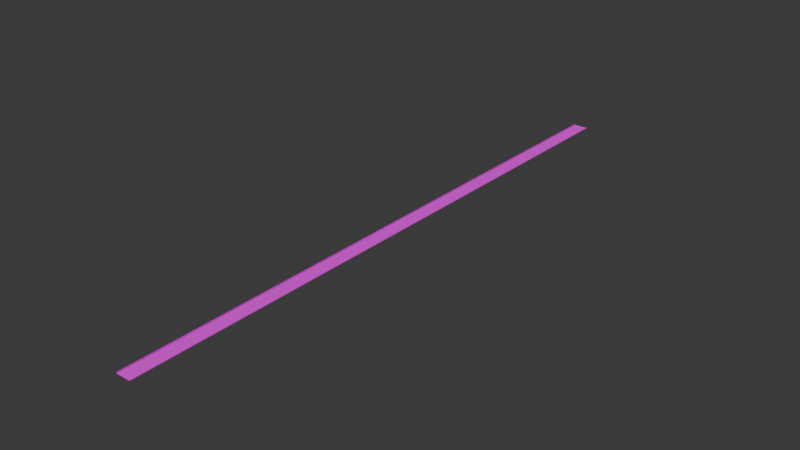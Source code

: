 # Source: redline-raceway.blend  (saved by Blender 5.2.44; exported with 4.5.12 LTS)
import bpy
from mathutils import Matrix  # noqa: F401  (used for matrix-valued properties, if any)

bpy.ops.wm.read_factory_settings(use_empty=True)
scene = bpy.context.scene
scene.name = 'Scene'

# ---- collections
col_collection = bpy.data.collections.new('Collection'); scene.collection.children.link(col_collection)

# ---- images (referenced by path relative to the original .blend; pixels are not part of the script)
import os
ASSET_DIR = os.environ.get("B2B_ASSET_DIR", "")  # directory of the original .blend (textures are referenced by path, not embedded)
HERE = os.path.dirname(os.path.abspath(__file__))  # packed textures are extracted next to this script under _unpacked/

def load_image(name, relpath, width, height, colorspace="sRGB"):
    """Load a texture the original file referenced (path relative to the .blend, or extracted next to this script)."""
    p = next((c for c in (os.path.join(HERE, relpath), os.path.join(ASSET_DIR, relpath)) if relpath and os.path.exists(c)), "")
    if p:
        img = bpy.data.images.load(p, check_existing=True)
        img.name = name
    else:  # same state as the original file: an image datablock whose file is absent (Cycles renders it pink)
        img = bpy.data.images.new(name, width, height)
        img.source = "FILE"
        img.filepath = "//" + (relpath or name)
    img.colorspace_settings.name = colorspace
    return img
img_redline_raceway_asphalt = load_image('redline-raceway_asphalt', 'redline-raceway_asphalt.png', 1024, 1024, 'sRGB')
img_redline_raceway_barrier_stripe = load_image('redline-raceway_barrier_stripe', 'redline-raceway_barrier_stripe.png', 1024, 1024, 'sRGB')

# ---- materials (node trees are filled in below, after node groups)
mat_redline_raceway_road_mat = bpy.data.materials.new('redline-raceway_road_mat')
mat_redline_raceway_barrier_mat = bpy.data.materials.new('redline-raceway_barrier_mat')

# ---- material node trees
mat_redline_raceway_road_mat.use_nodes = True; mat_redline_raceway_road_mat.node_tree.nodes.clear()
_N = mat_redline_raceway_road_mat.node_tree.nodes; _L = mat_redline_raceway_road_mat.node_tree.links
n0 = _N.new('ShaderNodeBsdfPrincipled'); n0.name = 'Principled BSDF'; n0.location = (-200, 100)
n0.inputs[2].default_value = 0.8
n0.inputs[10].default_value = 0.005
n1 = _N.new('ShaderNodeOutputMaterial'); n1.name = 'Material Output'; n1.location = (200, 100)
n2 = _N.new('ShaderNodeTexImage'); n2.name = 'Image Texture'; n2.location = (0, 0)
n2.image = img_redline_raceway_asphalt
_L.new(n0.outputs[0], n1.inputs[0])
_L.new(n2.outputs[0], n0.inputs[0])
n1.is_active_output = True
mat_redline_raceway_barrier_mat.use_nodes = True; mat_redline_raceway_barrier_mat.node_tree.nodes.clear()
_N = mat_redline_raceway_barrier_mat.node_tree.nodes; _L = mat_redline_raceway_barrier_mat.node_tree.links
n0 = _N.new('ShaderNodeBsdfPrincipled'); n0.name = 'Principled BSDF'; n0.location = (-200, 100)
n0.inputs[2].default_value = 0.6
n0.inputs[10].default_value = 0.005
n1 = _N.new('ShaderNodeOutputMaterial'); n1.name = 'Material Output'; n1.location = (200, 100)
n2 = _N.new('ShaderNodeTexImage'); n2.name = 'Image Texture'; n2.location = (0, 0)
n2.image = img_redline_raceway_barrier_stripe
_L.new(n0.outputs[0], n1.inputs[0])
_L.new(n2.outputs[0], n0.inputs[0])
n1.is_active_output = True

# ---- world
world_world = bpy.data.worlds.new('World'); scene.world = world_world
world_world.use_nodes = True; world_world.node_tree.nodes.clear()
_N = world_world.node_tree.nodes; _L = world_world.node_tree.links
n0 = _N.new('ShaderNodeOutputWorld'); n0.name = 'World Output'; n0.location = (200, 100)
n1 = _N.new('ShaderNodeBackground'); n1.name = 'Background'; n1.location = (-200, 100)
n1.inputs[0].default_value = (0.05088, 0.05088, 0.05088, 1.0)
_L.new(n1.outputs[0], n0.inputs[0])
n0.is_active_output = True
world_world.color = (0.05088, 0.05088, 0.05088)
world_world.sun_shadow_jitter_overblur = 0.0

# ---- meshes
me_redline_raceway_road_mesh = bpy.data.meshes.new('redline-raceway_road_mesh')
me_redline_raceway_road_mesh.from_pydata([(-4.5, 0.0, 0.0), (4.5, 0.0, 0.0), (-4.5, -402.3, 0.0), (4.5, -402.3, 0.0)], [], [(0, 2, 3, 1)])
_uv = me_redline_raceway_road_mesh.uv_layers.new(name='UVMap')
_uv.uv.foreach_set('vector', [0.0, 0.0, 0.0, 50.29, 1.0, 50.29, 1.0, 0.0])
me_redline_raceway_road_mesh.materials.append(mat_redline_raceway_road_mat)
me_redline_raceway_road_mesh.update()
me_redline_raceway_barrier_left_mesh = bpy.data.meshes.new('redline-raceway_barrier_left_mesh')
me_redline_raceway_barrier_left_mesh.from_pydata([(-4.9, 0.0, 0.0), (-4.9, 0.0, 0.5), (-4.9, -402.3, 0.0), (-4.9, -402.3, 0.5)], [], [(0, 2, 3, 1)])
me_redline_raceway_barrier_left_mesh.materials.append(mat_redline_raceway_barrier_mat)
me_redline_raceway_barrier_left_mesh.update()
me_redline_raceway_barrier_right_mesh = bpy.data.meshes.new('redline-raceway_barrier_right_mesh')
me_redline_raceway_barrier_right_mesh.from_pydata([(4.9, 0.0, 0.0), (4.9, 0.0, 0.5), (4.9, -402.3, 0.0), (4.9, -402.3, 0.5)], [], [(0, 2, 3, 1)])
me_redline_raceway_barrier_right_mesh.materials.append(mat_redline_raceway_barrier_mat)
me_redline_raceway_barrier_right_mesh.update()

# ---- objects
ob_redline_raceway_road = bpy.data.objects.new('redline-raceway_road', me_redline_raceway_road_mesh)
ob_redline_raceway_barrier_left = bpy.data.objects.new('redline-raceway_barrier_left', me_redline_raceway_barrier_left_mesh)
ob_redline_raceway_barrier_right = bpy.data.objects.new('redline-raceway_barrier_right', me_redline_raceway_barrier_right_mesh)

# ---- transforms, parenting, visibility, modifiers, constraints
ob_redline_raceway_road.location = (0.0, 0.0, 0.0)
ob_redline_raceway_barrier_left.location = (0.0, 0.0, 0.0)
ob_redline_raceway_barrier_right.location = (0.0, 0.0, 0.0)

# ---- collection membership
scene.collection.objects.link(ob_redline_raceway_road)
scene.collection.objects.link(ob_redline_raceway_barrier_left)
scene.collection.objects.link(ob_redline_raceway_barrier_right)

# ---- scene / render settings (as saved in the file)
scene.frame_start = 1; scene.frame_end = 250; scene.frame_set(1)
scene.render.engine = 'BLENDER_EEVEE_NEXT'
scene.render.bake_bias = 0.0
scene.render.bake_samples = 0
scene.render.compositor_device = 'GPU'
scene.eevee.use_volume_custom_range = False
scene.eevee.fast_gi_thickness_near = 0.1
scene.eevee.fast_gi_thickness_far = 0.0
scene.eevee.ray_tracing_options.screen_trace_thickness = 0.1
bpy.context.view_layer.update()

# ---- added for rendering (the .blend has no active camera and no usable light): camera, sun
cam_auto = bpy.data.cameras.new('AutoCamera')
cam_auto.lens = 50.0
cam_auto.sensor_width = 36.0
cam_auto.clip_end = 6534.92
ob_auto_camera = bpy.data.objects.new('AutoCamera', cam_auto)
scene.collection.objects.link(ob_auto_camera)
ob_auto_camera.location = (372.362, -648.002, 298.139)
ob_auto_camera.rotation_euler = (1.09748, -7.21219e-08, 0.694738)
scene.camera = ob_auto_camera
light_auto_sun = bpy.data.lights.new('AutoSun', 'SUN')
light_auto_sun.energy = 3.0
light_auto_sun.angle = 0.0523599
ob_auto_sun = bpy.data.objects.new('AutoSun', light_auto_sun)
scene.collection.objects.link(ob_auto_sun)
ob_auto_sun.rotation_euler = (0.872665, 0.174533, 0.523599)
bpy.context.view_layer.update()
